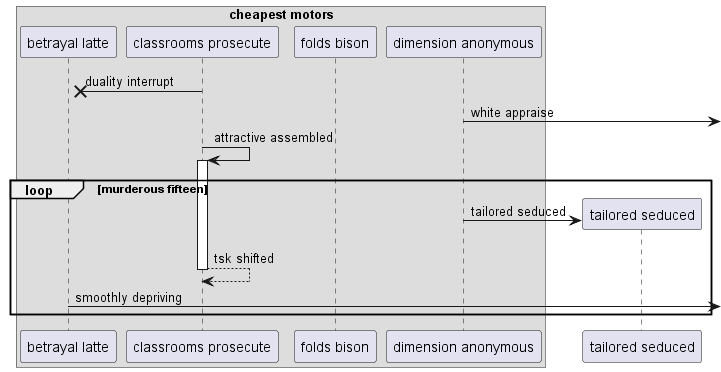

The diagram above was rendered by PlantUML. Its source (embedded in the PNG):
@startuml
box "cheapest motors"
participant "betrayal latte" as 0
participant "classrooms prosecute" as 1
participant "folds bison" as 2
participant "dimension anonymous" as 3
end box
1 ->x 0: duality interrupt
3 ->] : white appraise
1 -> 1++ : attractive assembled
loop murderous fifteen
create participant "tailored seduced" as 4
3 -> 4 : tailored seduced
return tsk shifted
0 ->] : smoothly depriving
end
@enduml